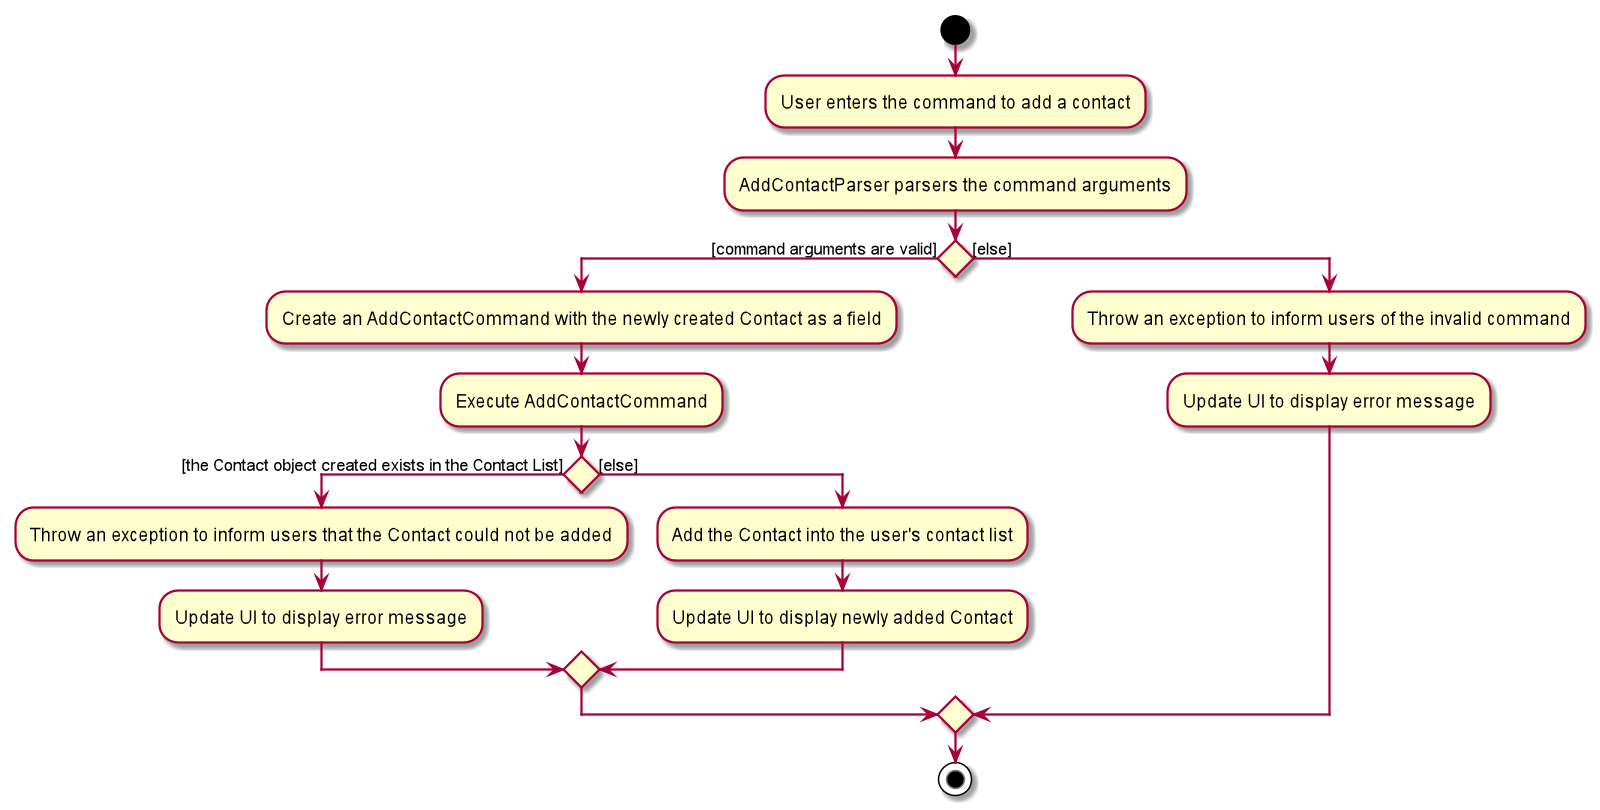

The diagram above was rendered by PlantUML. Its source (embedded in the PNG):
@startuml

start

:User enters the command to add a contact;

:AddContactParser parsers the command arguments;

if () then ([command arguments are valid])
        :Create an AddContactCommand with the newly created Contact as a field;
        :Execute AddContactCommand;
        if() then ([the Contact object created exists in the Contact List])
            :Throw an exception to inform users that the Contact could not be added;
            :Update UI to display error message;
        else ([else])
            :Add the Contact into the user's contact list;
            :Update UI to display newly added Contact;
        endif
else ([else])
        :Throw an exception to inform users of the invalid command;
        :Update UI to display error message;

endif

stop

@enduml